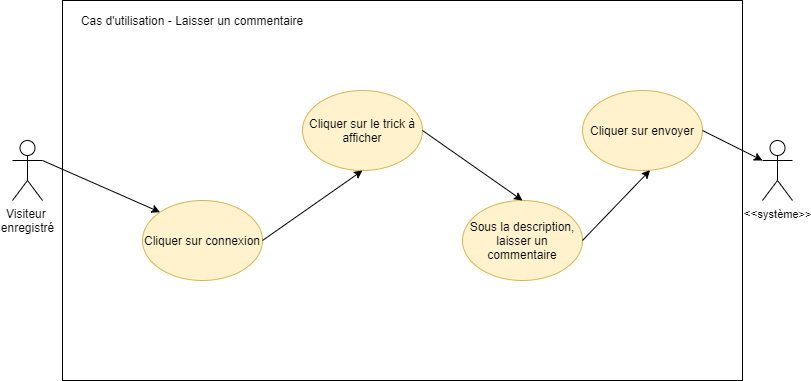

The diagram above was exported from draw.io. Its source (the exported page's mxGraphModel, read from the mxfile embedded in the PNG):
<mxGraphModel dx="1040" dy="521" grid="1" gridSize="10" guides="1" tooltips="1" connect="1" arrows="1" fold="1" page="1" pageScale="1" pageWidth="827" pageHeight="1169" math="0" shadow="0">
  <root>
    <mxCell id="0" />
    <mxCell id="1" parent="0" />
    <mxCell id="yStwgiLkUuv81OLuGefA-1" value="" style="rounded=0;whiteSpace=wrap;html=1;" parent="1" vertex="1">
      <mxGeometry x="70" y="40" width="680" height="380" as="geometry" />
    </mxCell>
    <mxCell id="yStwgiLkUuv81OLuGefA-2" value="Cas d'utilisation - Laisser un commentaire" style="text;html=1;strokeColor=none;fillColor=none;align=center;verticalAlign=middle;whiteSpace=wrap;rounded=0;" parent="1" vertex="1">
      <mxGeometry x="70" y="50" width="260" height="20" as="geometry" />
    </mxCell>
    <mxCell id="yStwgiLkUuv81OLuGefA-3" value="Visiteur&amp;nbsp;&lt;br&gt;enregistré" style="shape=umlActor;verticalLabelPosition=bottom;verticalAlign=top;html=1;outlineConnect=0;" parent="1" vertex="1">
      <mxGeometry x="20" y="180" width="30" height="60" as="geometry" />
    </mxCell>
    <mxCell id="yStwgiLkUuv81OLuGefA-4" value="&amp;lt;&amp;lt;&lt;font style=&quot;font-size: 11px&quot;&gt;système&amp;gt;&amp;gt;&lt;/font&gt;" style="shape=umlActor;verticalLabelPosition=bottom;verticalAlign=top;html=1;outlineConnect=0;" parent="1" vertex="1">
      <mxGeometry x="770" y="180" width="30" height="60" as="geometry" />
    </mxCell>
    <mxCell id="yStwgiLkUuv81OLuGefA-5" value="Cliquer sur connexion" style="ellipse;whiteSpace=wrap;html=1;fillColor=#fff2cc;strokeColor=#d6b656;" parent="1" vertex="1">
      <mxGeometry x="150" y="240" width="120" height="80" as="geometry" />
    </mxCell>
    <mxCell id="yStwgiLkUuv81OLuGefA-6" value="Cliquer sur le trick à afficher" style="ellipse;whiteSpace=wrap;html=1;fillColor=#fff2cc;strokeColor=#d6b656;" parent="1" vertex="1">
      <mxGeometry x="310" y="130" width="120" height="80" as="geometry" />
    </mxCell>
    <mxCell id="yStwgiLkUuv81OLuGefA-7" value="Sous la description, laisser un commentaire" style="ellipse;whiteSpace=wrap;html=1;fillColor=#fff2cc;strokeColor=#d6b656;" parent="1" vertex="1">
      <mxGeometry x="470" y="240" width="120" height="80" as="geometry" />
    </mxCell>
    <mxCell id="yStwgiLkUuv81OLuGefA-8" value="Cliquer sur envoyer" style="ellipse;whiteSpace=wrap;html=1;fillColor=#fff2cc;strokeColor=#d6b656;" parent="1" vertex="1">
      <mxGeometry x="590" y="130" width="120" height="80" as="geometry" />
    </mxCell>
    <mxCell id="yStwgiLkUuv81OLuGefA-9" value="" style="endArrow=classic;html=1;exitX=1;exitY=0.3333333333333333;exitDx=0;exitDy=0;exitPerimeter=0;entryX=0;entryY=0;entryDx=0;entryDy=0;" parent="1" source="yStwgiLkUuv81OLuGefA-3" target="yStwgiLkUuv81OLuGefA-5" edge="1">
      <mxGeometry width="50" height="50" relative="1" as="geometry">
        <mxPoint x="400" y="220" as="sourcePoint" />
        <mxPoint x="450" y="170" as="targetPoint" />
      </mxGeometry>
    </mxCell>
    <mxCell id="yStwgiLkUuv81OLuGefA-10" value="" style="endArrow=classic;html=1;exitX=1;exitY=0.5;exitDx=0;exitDy=0;entryX=0.5;entryY=1;entryDx=0;entryDy=0;" parent="1" source="yStwgiLkUuv81OLuGefA-5" target="yStwgiLkUuv81OLuGefA-6" edge="1">
      <mxGeometry width="50" height="50" relative="1" as="geometry">
        <mxPoint x="400" y="220" as="sourcePoint" />
        <mxPoint x="450" y="170" as="targetPoint" />
      </mxGeometry>
    </mxCell>
    <mxCell id="yStwgiLkUuv81OLuGefA-11" value="" style="endArrow=classic;html=1;entryX=0.5;entryY=0;entryDx=0;entryDy=0;exitX=1;exitY=0.5;exitDx=0;exitDy=0;" parent="1" source="yStwgiLkUuv81OLuGefA-6" target="yStwgiLkUuv81OLuGefA-7" edge="1">
      <mxGeometry width="50" height="50" relative="1" as="geometry">
        <mxPoint x="400" y="220" as="sourcePoint" />
        <mxPoint x="450" y="170" as="targetPoint" />
      </mxGeometry>
    </mxCell>
    <mxCell id="yStwgiLkUuv81OLuGefA-12" value="" style="endArrow=classic;html=1;entryX=0.563;entryY=0.996;entryDx=0;entryDy=0;entryPerimeter=0;exitX=1;exitY=0.5;exitDx=0;exitDy=0;" parent="1" source="yStwgiLkUuv81OLuGefA-7" target="yStwgiLkUuv81OLuGefA-8" edge="1">
      <mxGeometry width="50" height="50" relative="1" as="geometry">
        <mxPoint x="400" y="220" as="sourcePoint" />
        <mxPoint x="450" y="170" as="targetPoint" />
      </mxGeometry>
    </mxCell>
    <mxCell id="yStwgiLkUuv81OLuGefA-13" value="" style="endArrow=classic;html=1;entryX=0;entryY=0.3333333333333333;entryDx=0;entryDy=0;entryPerimeter=0;exitX=1;exitY=0.5;exitDx=0;exitDy=0;" parent="1" source="yStwgiLkUuv81OLuGefA-8" target="yStwgiLkUuv81OLuGefA-4" edge="1">
      <mxGeometry width="50" height="50" relative="1" as="geometry">
        <mxPoint x="400" y="220" as="sourcePoint" />
        <mxPoint x="450" y="170" as="targetPoint" />
      </mxGeometry>
    </mxCell>
  </root>
</mxGraphModel>